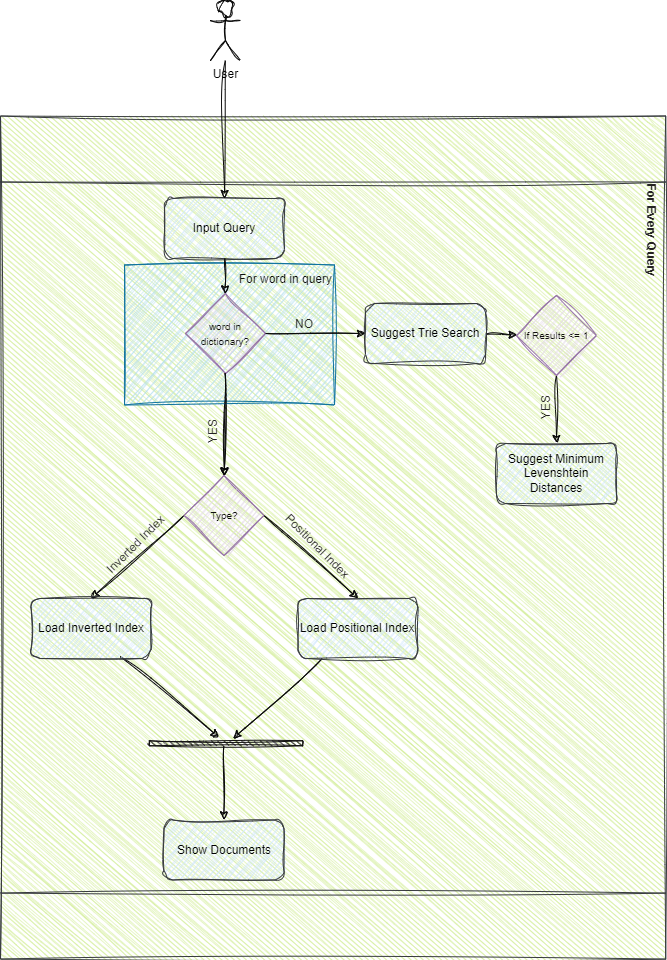

The diagram above was exported from draw.io. Its source (the exported page's mxGraphModel, read from the mxfile embedded in the PNG):
<mxGraphModel dx="-429" dy="1789" grid="0" gridSize="10" guides="1" tooltips="1" connect="1" arrows="1" fold="1" page="1" pageScale="1" pageWidth="700" pageHeight="1000" background="#FFFFFF" math="0" shadow="0">
  <root>
    <mxCell id="0" />
    <mxCell id="1" parent="0" />
    <mxCell id="2" value="&lt;font color=&quot;#000000&quot;&gt;User&lt;/font&gt;" style="shape=umlActor;verticalLabelPosition=bottom;verticalAlign=top;html=1;outlineConnect=0;strokeColor=#050505;sketch=1;curveFitting=1;jiggle=2;" vertex="1" parent="1">
      <mxGeometry x="1908" y="-243" width="30" height="60" as="geometry" />
    </mxCell>
    <mxCell id="3" value="For Every Query" style="shape=process;whiteSpace=wrap;html=1;backgroundOutline=1;strokeColor=#36393d;fillColor=#cdeb8b;rotation=90;size=0.0785712113312476;align=left;fontColor=#242323;verticalAlign=top;fontStyle=1;sketch=1;curveFitting=1;jiggle=2;" vertex="1" parent="1">
      <mxGeometry x="1609.06" y="-38.54" width="843.09" height="665.2" as="geometry" />
    </mxCell>
    <mxCell id="4" value="Input Query" style="rounded=1;whiteSpace=wrap;html=1;fillColor=#cce5ff;strokeColor=#36393d;fontColor=#000000;sketch=1;curveFitting=1;jiggle=2;" vertex="1" parent="1">
      <mxGeometry x="1862" y="-45" width="120" height="60" as="geometry" />
    </mxCell>
    <mxCell id="5" style="edgeStyle=none;html=1;strokeColor=#080808;fontColor=#000000;sketch=1;curveFitting=1;jiggle=2;" edge="1" parent="1" source="2" target="4">
      <mxGeometry relative="1" as="geometry" />
    </mxCell>
    <mxCell id="6" style="edgeStyle=none;html=1;entryX=0.5;entryY=0;entryDx=0;entryDy=0;strokeColor=#080808;fontColor=#000000;exitX=0;exitY=0.5;exitDx=0;exitDy=0;sketch=1;curveFitting=1;jiggle=2;" edge="1" parent="1" source="8" target="10">
      <mxGeometry relative="1" as="geometry" />
    </mxCell>
    <mxCell id="7" style="edgeStyle=none;html=1;entryX=0.5;entryY=0;entryDx=0;entryDy=0;strokeColor=#080808;fontColor=#000000;exitX=1;exitY=0.5;exitDx=0;exitDy=0;sketch=1;curveFitting=1;jiggle=2;" edge="1" parent="1" source="8" target="12">
      <mxGeometry relative="1" as="geometry" />
    </mxCell>
    <mxCell id="8" value="&lt;font style=&quot;font-size: 10px;&quot;&gt;Type?&lt;/font&gt;" style="rhombus;whiteSpace=wrap;html=1;fillColor=#e1d5e7;strokeColor=#9673a6;fontColor=#100f0f;sketch=1;curveFitting=1;jiggle=2;" vertex="1" parent="1">
      <mxGeometry x="1881.5" y="232" width="80" height="80" as="geometry" />
    </mxCell>
    <mxCell id="9" style="edgeStyle=none;html=1;strokeColor=#080808;fontColor=#000000;entryX=-0.292;entryY=0.493;entryDx=0;entryDy=0;entryPerimeter=0;sketch=1;curveFitting=1;jiggle=2;" edge="1" parent="1">
      <mxGeometry relative="1" as="geometry">
        <mxPoint x="1817.346601678852" y="413" as="sourcePoint" />
        <mxPoint x="1916.5745000000002" y="493.78999999999996" as="targetPoint" />
      </mxGeometry>
    </mxCell>
    <mxCell id="10" value="Load Inverted Index" style="rounded=1;whiteSpace=wrap;html=1;fillColor=#cce5ff;strokeColor=#36393d;fontColor=#000000;sketch=1;curveFitting=1;jiggle=2;" vertex="1" parent="1">
      <mxGeometry x="1728.5" y="355" width="120" height="60" as="geometry" />
    </mxCell>
    <mxCell id="11" style="edgeStyle=none;html=1;strokeColor=#080808;fontColor=#000000;sketch=1;curveFitting=1;jiggle=2;" edge="1" parent="1">
      <mxGeometry relative="1" as="geometry">
        <mxPoint x="2019.7080010935433" y="415" as="sourcePoint" />
        <mxPoint x="1930.5" y="495" as="targetPoint" />
      </mxGeometry>
    </mxCell>
    <mxCell id="12" value="Load Positional Index" style="rounded=1;whiteSpace=wrap;html=1;fillColor=#cce5ff;strokeColor=#36393d;fontColor=#000000;sketch=1;curveFitting=1;jiggle=2;" vertex="1" parent="1">
      <mxGeometry x="1995.5" y="355" width="120" height="60" as="geometry" />
    </mxCell>
    <mxCell id="13" style="edgeStyle=none;html=1;strokeColor=#080808;fontColor=#000000;sketch=1;curveFitting=1;jiggle=2;" edge="1" parent="1" source="27" target="8">
      <mxGeometry relative="1" as="geometry" />
    </mxCell>
    <mxCell id="14" value="" style="edgeStyle=none;html=1;strokeColor=#080808;fontColor=#000000;sketch=1;curveFitting=1;jiggle=2;" edge="1" parent="1" source="15" target="17">
      <mxGeometry relative="1" as="geometry" />
    </mxCell>
    <mxCell id="15" value="Suggest Trie Search" style="rounded=1;whiteSpace=wrap;html=1;fillColor=#cce5ff;strokeColor=#36393d;fontColor=#000000;sketch=1;curveFitting=1;jiggle=2;" vertex="1" parent="1">
      <mxGeometry x="2063" y="60" width="120" height="60" as="geometry" />
    </mxCell>
    <mxCell id="16" value="" style="edgeStyle=none;html=1;strokeColor=#080808;fontColor=#000000;sketch=1;curveFitting=1;jiggle=2;" edge="1" parent="1" source="17" target="18">
      <mxGeometry relative="1" as="geometry" />
    </mxCell>
    <mxCell id="17" value="&lt;span style=&quot;font-size: 10px;&quot;&gt;If Results &amp;lt;= 1&lt;/span&gt;" style="rhombus;whiteSpace=wrap;html=1;fillColor=#e1d5e7;strokeColor=#9673a6;fontColor=#100f0f;sketch=1;curveFitting=1;jiggle=2;" vertex="1" parent="1">
      <mxGeometry x="2214" y="51.99999999999999" width="80" height="80" as="geometry" />
    </mxCell>
    <mxCell id="18" value="Suggest Minimum Levenshtein Distances" style="rounded=1;whiteSpace=wrap;html=1;fillColor=#cce5ff;strokeColor=#36393d;fontColor=#000000;sketch=1;curveFitting=1;jiggle=2;" vertex="1" parent="1">
      <mxGeometry x="2194" y="200" width="120" height="60" as="geometry" />
    </mxCell>
    <mxCell id="19" value="" style="edgeStyle=none;html=1;strokeColor=#080808;fontColor=#000000;sketch=1;curveFitting=1;jiggle=2;" edge="1" parent="1" source="20">
      <mxGeometry relative="1" as="geometry">
        <mxPoint x="1921.3430913348943" y="576.5" as="targetPoint" />
      </mxGeometry>
    </mxCell>
    <mxCell id="20" value="" style="html=1;points=[];perimeter=orthogonalPerimeter;fillColor=strokeColor;fontColor=#230101;strokeColor=#100f0f;rotation=90;sketch=1;curveFitting=1;jiggle=2;" vertex="1" parent="1">
      <mxGeometry x="1921" y="423" width="5" height="153.5" as="geometry" />
    </mxCell>
    <mxCell id="21" value="Show Documents" style="rounded=1;whiteSpace=wrap;html=1;fillColor=#cce5ff;strokeColor=#36393d;fontColor=#000000;sketch=1;curveFitting=1;jiggle=2;" vertex="1" parent="1">
      <mxGeometry x="1861.5" y="576.5" width="120" height="60" as="geometry" />
    </mxCell>
    <mxCell id="22" value="YES" style="text;html=1;strokeColor=none;fillColor=none;align=center;verticalAlign=middle;whiteSpace=wrap;rounded=0;fontColor=#242323;horizontal=0;sketch=1;curveFitting=1;jiggle=2;" vertex="1" parent="1">
      <mxGeometry x="2214" y="149" width="60" height="30" as="geometry" />
    </mxCell>
    <mxCell id="23" value="For word in query" style="rounded=0;whiteSpace=wrap;html=1;strokeColor=#10739e;fillColor=#b1ddf0;fontColor=#100f0f;verticalAlign=top;align=right;sketch=1;curveFitting=1;jiggle=2;" vertex="1" parent="1">
      <mxGeometry x="1822" y="21.5" width="210" height="140" as="geometry" />
    </mxCell>
    <mxCell id="24" value="Positional Index" style="text;html=1;strokeColor=none;fillColor=none;align=center;verticalAlign=middle;whiteSpace=wrap;rounded=0;fontColor=#242323;rotation=45;sketch=1;curveFitting=1;jiggle=2;" vertex="1" parent="1">
      <mxGeometry x="1955.97" y="288.57" width="118" height="29.5" as="geometry" />
    </mxCell>
    <mxCell id="25" value="Inverted Index" style="text;html=1;strokeColor=none;fillColor=none;align=center;verticalAlign=middle;whiteSpace=wrap;rounded=0;fontColor=#242323;rotation=-45;sketch=1;curveFitting=1;jiggle=2;" vertex="1" parent="1">
      <mxGeometry x="1775" y="286" width="117" height="30" as="geometry" />
    </mxCell>
    <mxCell id="26" value="" style="edgeStyle=none;html=1;strokeColor=#080808;fontColor=#000000;sketch=1;curveFitting=1;jiggle=2;" edge="1" parent="1" source="27" target="15">
      <mxGeometry relative="1" as="geometry" />
    </mxCell>
    <mxCell id="27" value="&lt;span style=&quot;font-size: 10px;&quot;&gt;word in dictionary?&lt;/span&gt;" style="rhombus;whiteSpace=wrap;html=1;fillColor=#e1d5e7;strokeColor=#9673a6;fontColor=#100f0f;sketch=1;curveFitting=1;jiggle=2;" vertex="1" parent="1">
      <mxGeometry x="1883" y="50" width="80" height="80" as="geometry" />
    </mxCell>
    <mxCell id="28" value="NO" style="text;html=1;strokeColor=none;fillColor=none;align=center;verticalAlign=middle;whiteSpace=wrap;rounded=0;fontColor=#242323;sketch=1;curveFitting=1;jiggle=2;" vertex="1" parent="1">
      <mxGeometry x="1972" y="66" width="60" height="30" as="geometry" />
    </mxCell>
    <mxCell id="29" value="" style="edgeStyle=none;html=1;strokeColor=#080808;fontColor=#000000;sketch=1;curveFitting=1;jiggle=2;" edge="1" parent="1" source="4" target="27">
      <mxGeometry relative="1" as="geometry" />
    </mxCell>
    <mxCell id="30" value="YES" style="text;html=1;strokeColor=none;fillColor=none;align=center;verticalAlign=top;whiteSpace=wrap;rounded=0;fontColor=#242323;horizontal=0;sketch=1;curveFitting=1;jiggle=2;" vertex="1" parent="1">
      <mxGeometry x="1897" y="173" width="60" height="30" as="geometry" />
    </mxCell>
    <mxCell id="31" value="" style="edgeStyle=none;html=1;strokeColor=#080808;fontColor=#242323;sketch=1;curveFitting=1;jiggle=2;" edge="1" parent="1" source="27" target="8">
      <mxGeometry relative="1" as="geometry" />
    </mxCell>
  </root>
</mxGraphModel>